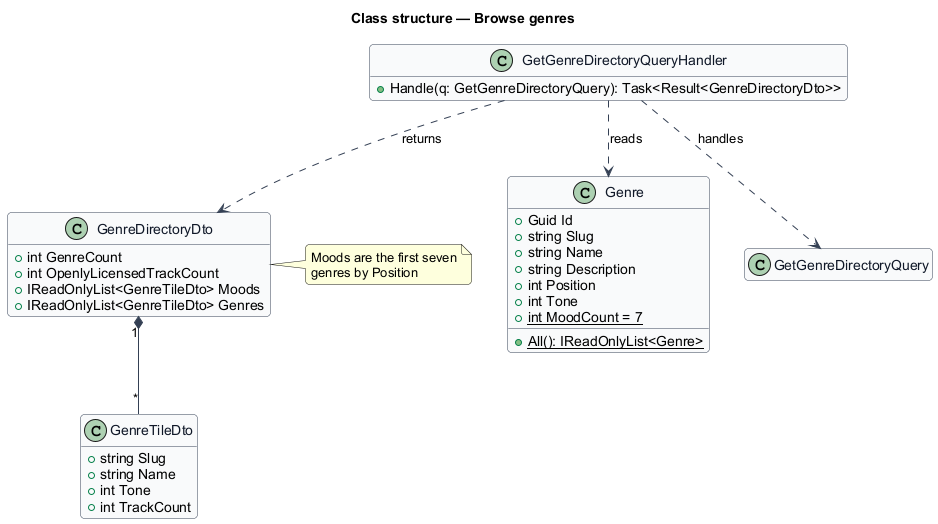

The diagram above was rendered by PlantUML. Its source (embedded in the PNG):
@startuml
skinparam backgroundColor #FFFFFF
skinparam shadowing false
skinparam roundcorner 8
skinparam defaultFontName Arial
skinparam ArrowColor #344054
skinparam class {
  BorderColor #344054
  FontColor #101828
  BackgroundColor #F9FAFB
}
hide empty members
title Class structure — Browse genres

class Genre {
  +Guid Id
  +string Slug
  +string Name
  +string Description
  +int Position
  +int Tone
  +{static} int MoodCount = 7
  +{static} All(): IReadOnlyList<Genre>
}
class GenreDirectoryDto {
  +int GenreCount
  +int OpenlyLicensedTrackCount
  +IReadOnlyList<GenreTileDto> Moods
  +IReadOnlyList<GenreTileDto> Genres
}
class GenreTileDto {
  +string Slug
  +string Name
  +int Tone
  +int TrackCount
}
class GetGenreDirectoryQuery
class GetGenreDirectoryQueryHandler {
  +Handle(q: GetGenreDirectoryQuery): Task<Result<GenreDirectoryDto>>
}
GetGenreDirectoryQueryHandler ..> GetGenreDirectoryQuery : handles
GetGenreDirectoryQueryHandler ..> Genre : reads
GetGenreDirectoryQueryHandler ..> GenreDirectoryDto : returns
GenreDirectoryDto "1" *-- "*" GenreTileDto
note right of GenreDirectoryDto : Moods are the first seven\ngenres by Position
@enduml